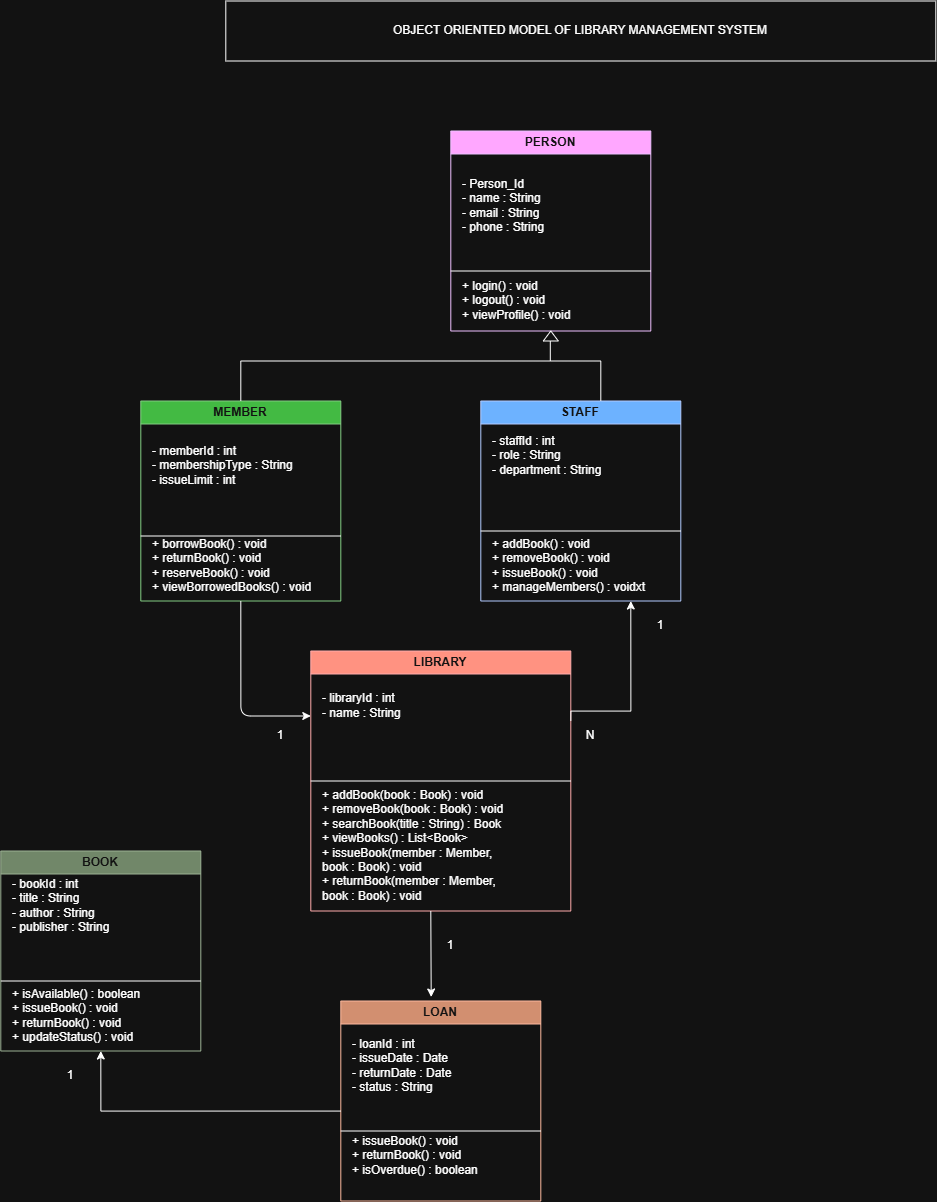

The diagram above was exported from draw.io. Its source (the exported page's mxGraphModel, read from the mxfile embedded in the PNG):
<mxGraphModel dx="2435" dy="1965" grid="1" gridSize="10" guides="1" tooltips="1" connect="1" arrows="1" fold="1" page="1" pageScale="1" pageWidth="850" pageHeight="1100" math="0" shadow="0">
  <root>
    <mxCell id="0" />
    <mxCell id="1" parent="0" />
    <mxCell id="WmotxE41K0dH9TUIAY6U-2" parent="1" style="swimlane;whiteSpace=wrap;html=1;fillColor=#6a00ff;fontColor=#ffffff;strokeColor=#3700CC;" value="PERSON" vertex="1">
      <mxGeometry height="200" width="200" x="380" y="70" as="geometry" />
    </mxCell>
    <mxCell id="WmotxE41K0dH9TUIAY6U-3" parent="WmotxE41K0dH9TUIAY6U-2" style="text;html=1;whiteSpace=wrap;strokeColor=none;fillColor=none;align=left;verticalAlign=middle;rounded=0;" value="- Person_Id&lt;div&gt;&lt;div&gt;- name : String&lt;/div&gt;&lt;div&gt;- email : String&lt;/div&gt;&lt;div&gt;- phone : String&lt;/div&gt;&lt;/div&gt;" vertex="1">
      <mxGeometry height="110" width="150" x="10" y="20" as="geometry" />
    </mxCell>
    <mxCell id="WmotxE41K0dH9TUIAY6U-4" edge="1" parent="WmotxE41K0dH9TUIAY6U-2" style="endArrow=none;html=1;rounded=0;exitX=0;exitY=0.75;exitDx=0;exitDy=0;entryX=1;entryY=0.75;entryDx=0;entryDy=0;" value="">
      <mxGeometry height="50" relative="1" width="50" as="geometry">
        <mxPoint y="140" as="sourcePoint" />
        <mxPoint x="200" y="140" as="targetPoint" />
      </mxGeometry>
    </mxCell>
    <mxCell id="WmotxE41K0dH9TUIAY6U-5" parent="1" style="text;html=1;whiteSpace=wrap;strokeColor=none;fillColor=none;align=left;verticalAlign=middle;rounded=0;" value="&lt;div&gt;+ login() : void&lt;/div&gt;&lt;div style=&quot;&quot;&gt;+ logout() : void&lt;/div&gt;&lt;div style=&quot;&quot;&gt;+ viewProfile() : void&lt;/div&gt;" vertex="1">
      <mxGeometry height="40" width="130" x="390" y="220" as="geometry" />
    </mxCell>
    <mxCell id="WmotxE41K0dH9TUIAY6U-7" parent="1" style="swimlane;whiteSpace=wrap;html=1;fillColor=#008a00;fontColor=#ffffff;strokeColor=#005700;" value="MEMBER" vertex="1">
      <mxGeometry height="200" width="200" x="70" y="340" as="geometry" />
    </mxCell>
    <mxCell id="WmotxE41K0dH9TUIAY6U-8" parent="WmotxE41K0dH9TUIAY6U-7" style="text;html=1;whiteSpace=wrap;strokeColor=none;fillColor=none;align=left;verticalAlign=middle;rounded=0;" value="&lt;div&gt;- memberId : int&lt;/div&gt;&lt;div&gt;- membershipType : String&lt;/div&gt;&lt;div&gt;- issueLimit : int&lt;/div&gt;" vertex="1">
      <mxGeometry height="110" width="150" x="10" y="10" as="geometry" />
    </mxCell>
    <mxCell id="WmotxE41K0dH9TUIAY6U-9" edge="1" parent="WmotxE41K0dH9TUIAY6U-7" style="endArrow=none;html=1;rounded=0;exitX=0;exitY=0.75;exitDx=0;exitDy=0;entryX=1;entryY=0.75;entryDx=0;entryDy=0;" value="">
      <mxGeometry height="50" relative="1" width="50" as="geometry">
        <mxPoint y="135" as="sourcePoint" />
        <mxPoint x="200" y="135" as="targetPoint" />
      </mxGeometry>
    </mxCell>
    <mxCell id="WmotxE41K0dH9TUIAY6U-23" parent="WmotxE41K0dH9TUIAY6U-7" style="text;html=1;whiteSpace=wrap;strokeColor=none;fillColor=none;align=left;verticalAlign=middle;rounded=0;" value="&lt;div&gt;+ borrowBook() : void&lt;/div&gt;&lt;div&gt;+ returnBook() : void&lt;/div&gt;&lt;div&gt;+ reserveBook() : void&lt;/div&gt;&lt;div&gt;+ viewBorrowedBooks() : void&lt;/div&gt;" vertex="1">
      <mxGeometry height="30" width="170" x="10" y="150" as="geometry" />
    </mxCell>
    <mxCell id="WmotxE41K0dH9TUIAY6U-11" parent="1" style="swimlane;whiteSpace=wrap;html=1;fillColor=#0050ef;fontColor=#ffffff;strokeColor=#001DBC;" value="STAFF" vertex="1">
      <mxGeometry height="200" width="200" x="410" y="340" as="geometry" />
    </mxCell>
    <mxCell id="WmotxE41K0dH9TUIAY6U-12" parent="WmotxE41K0dH9TUIAY6U-11" style="text;html=1;whiteSpace=wrap;strokeColor=none;fillColor=none;align=left;verticalAlign=middle;rounded=0;" value="&lt;div&gt;- staffId : int&lt;/div&gt;&lt;div&gt;- role : String&lt;/div&gt;&lt;div&gt;- department : String&lt;/div&gt;" vertex="1">
      <mxGeometry height="110" width="150" x="10" as="geometry" />
    </mxCell>
    <mxCell id="WmotxE41K0dH9TUIAY6U-13" edge="1" parent="WmotxE41K0dH9TUIAY6U-11" style="endArrow=none;html=1;rounded=0;exitX=0;exitY=0.75;exitDx=0;exitDy=0;entryX=1;entryY=0.75;entryDx=0;entryDy=0;" value="">
      <mxGeometry height="50" relative="1" width="50" as="geometry">
        <mxPoint y="130" as="sourcePoint" />
        <mxPoint x="200" y="130" as="targetPoint" />
      </mxGeometry>
    </mxCell>
    <mxCell id="WmotxE41K0dH9TUIAY6U-16" parent="1" style="triangle;whiteSpace=wrap;html=1;shapeInside=1;direction=north;" value="" vertex="1">
      <mxGeometry height="10" width="15" x="472.5" y="270" as="geometry" />
    </mxCell>
    <mxCell id="WmotxE41K0dH9TUIAY6U-17" edge="1" parent="1" style="endArrow=none;html=1;rounded=0;" value="">
      <mxGeometry height="50" relative="1" width="50" as="geometry">
        <mxPoint x="479.5" y="300" as="sourcePoint" />
        <mxPoint x="479.5" y="280" as="targetPoint" />
      </mxGeometry>
    </mxCell>
    <mxCell id="WmotxE41K0dH9TUIAY6U-18" edge="1" parent="1" style="endArrow=none;html=1;rounded=0;" value="">
      <mxGeometry height="50" relative="1" width="50" as="geometry">
        <mxPoint x="170" y="300" as="sourcePoint" />
        <mxPoint x="530" y="300" as="targetPoint" />
      </mxGeometry>
    </mxCell>
    <mxCell id="WmotxE41K0dH9TUIAY6U-20" edge="1" parent="1" source="WmotxE41K0dH9TUIAY6U-7" style="endArrow=none;html=1;rounded=0;" value="">
      <mxGeometry height="50" relative="1" width="50" as="geometry">
        <mxPoint x="470" y="360" as="sourcePoint" />
        <mxPoint x="170" y="300" as="targetPoint" />
      </mxGeometry>
    </mxCell>
    <mxCell id="WmotxE41K0dH9TUIAY6U-21" edge="1" parent="1" style="endArrow=none;html=1;rounded=0;" value="">
      <mxGeometry height="50" relative="1" width="50" as="geometry">
        <mxPoint x="530" y="340" as="sourcePoint" />
        <mxPoint x="530" y="300" as="targetPoint" />
      </mxGeometry>
    </mxCell>
    <mxCell id="WmotxE41K0dH9TUIAY6U-22" parent="1" style="text;html=1;whiteSpace=wrap;strokeColor=none;fillColor=none;align=left;verticalAlign=middle;rounded=0;" value="&lt;span style=&quot;background-color: transparent;&quot;&gt;+ addBook() : void&lt;/span&gt;&lt;div&gt;+ removeBook() : void&lt;/div&gt;&lt;div&gt;+ issueBook() : void&lt;/div&gt;&lt;span style=&quot;background-color: transparent;&quot;&gt;+ manageMembers() : void&lt;/span&gt;xt" vertex="1">
      <mxGeometry height="30" width="170" x="420" y="490" as="geometry" />
    </mxCell>
    <mxCell id="WmotxE41K0dH9TUIAY6U-24" parent="1" style="swimlane;whiteSpace=wrap;html=1;fillColor=#e51400;fontColor=#ffffff;strokeColor=#B20000;" value="LIBRARY" vertex="1">
      <mxGeometry height="260" width="260" x="240" y="590" as="geometry" />
    </mxCell>
    <mxCell id="WmotxE41K0dH9TUIAY6U-25" parent="WmotxE41K0dH9TUIAY6U-24" style="text;html=1;whiteSpace=wrap;strokeColor=none;fillColor=none;align=left;verticalAlign=middle;rounded=0;" value="&lt;div&gt;- libraryId : int&lt;/div&gt;&lt;div&gt;- name : String&lt;/div&gt;" vertex="1">
      <mxGeometry height="110" width="150" x="10" as="geometry" />
    </mxCell>
    <mxCell id="WmotxE41K0dH9TUIAY6U-26" edge="1" parent="WmotxE41K0dH9TUIAY6U-24" style="endArrow=none;html=1;rounded=0;exitX=0;exitY=0.75;exitDx=0;exitDy=0;entryX=1;entryY=0.5;entryDx=0;entryDy=0;" target="WmotxE41K0dH9TUIAY6U-24" value="">
      <mxGeometry height="50" relative="1" width="50" as="geometry">
        <mxPoint y="130" as="sourcePoint" />
        <mxPoint x="200" y="130" as="targetPoint" />
      </mxGeometry>
    </mxCell>
    <mxCell id="WmotxE41K0dH9TUIAY6U-34" parent="WmotxE41K0dH9TUIAY6U-24" style="text;html=1;whiteSpace=wrap;strokeColor=none;fillColor=none;align=left;verticalAlign=middle;rounded=0;" value="&lt;div&gt;+ addBook(book : Book) : void&lt;/div&gt;&lt;div&gt;+ removeBook(book : Book) : void&lt;/div&gt;&lt;div&gt;+ searchBook(title : String) : Book&lt;/div&gt;&lt;div&gt;+ viewBooks() : List&amp;lt;Book&amp;gt;&lt;/div&gt;&lt;div&gt;+ issueBook(member : Member, book : Book) : void&lt;/div&gt;&lt;div&gt;+ returnBook(member : Member, book : Book) : void&lt;/div&gt;" vertex="1">
      <mxGeometry height="50" width="200" x="10" y="170" as="geometry" />
    </mxCell>
    <mxCell id="WmotxE41K0dH9TUIAY6U-27" parent="1" style="swimlane;whiteSpace=wrap;html=1;fillColor=#a0522d;fontColor=#ffffff;strokeColor=#6D1F00;" value="LOAN" vertex="1">
      <mxGeometry height="200" width="200" x="270" y="940" as="geometry" />
    </mxCell>
    <mxCell id="WmotxE41K0dH9TUIAY6U-28" parent="WmotxE41K0dH9TUIAY6U-27" style="text;html=1;whiteSpace=wrap;strokeColor=none;fillColor=none;align=left;verticalAlign=middle;rounded=0;" value="&lt;div&gt;- loanId : int&lt;/div&gt;&lt;div&gt;- issueDate : Date&lt;/div&gt;&lt;div&gt;- returnDate : Date&lt;/div&gt;&lt;div&gt;- status : String&lt;/div&gt;" vertex="1">
      <mxGeometry height="110" width="150" x="10" y="10" as="geometry" />
    </mxCell>
    <mxCell id="WmotxE41K0dH9TUIAY6U-29" edge="1" parent="WmotxE41K0dH9TUIAY6U-27" style="endArrow=none;html=1;rounded=0;exitX=0;exitY=0.75;exitDx=0;exitDy=0;entryX=1;entryY=0.75;entryDx=0;entryDy=0;" value="">
      <mxGeometry height="50" relative="1" width="50" as="geometry">
        <mxPoint y="130" as="sourcePoint" />
        <mxPoint x="200" y="130" as="targetPoint" />
      </mxGeometry>
    </mxCell>
    <mxCell id="WmotxE41K0dH9TUIAY6U-33" parent="WmotxE41K0dH9TUIAY6U-27" style="text;html=1;whiteSpace=wrap;strokeColor=none;fillColor=none;align=left;verticalAlign=middle;rounded=0;" value="&lt;div&gt;+ issueBook() : void&lt;/div&gt;&lt;div&gt;+ returnBook() : void&lt;/div&gt;&lt;div&gt;+ isOverdue() : boolean&lt;/div&gt;" vertex="1">
      <mxGeometry height="30" width="180" x="10" y="140" as="geometry" />
    </mxCell>
    <mxCell id="WmotxE41K0dH9TUIAY6U-30" parent="1" style="swimlane;whiteSpace=wrap;html=1;fillColor=#6d8764;fontColor=#ffffff;strokeColor=#3A5431;" value="BOOK" vertex="1">
      <mxGeometry height="200" width="200" x="-70" y="790" as="geometry" />
    </mxCell>
    <mxCell id="WmotxE41K0dH9TUIAY6U-31" parent="WmotxE41K0dH9TUIAY6U-30" style="text;html=1;whiteSpace=wrap;strokeColor=none;fillColor=none;align=left;verticalAlign=middle;rounded=0;" value="&lt;div&gt;- bookId : int&lt;/div&gt;&lt;div&gt;- title : String&lt;/div&gt;&lt;div&gt;- author : String&lt;/div&gt;&lt;div&gt;- publisher : String&lt;/div&gt;" vertex="1">
      <mxGeometry height="110" width="150" x="10" as="geometry" />
    </mxCell>
    <mxCell id="WmotxE41K0dH9TUIAY6U-32" edge="1" parent="WmotxE41K0dH9TUIAY6U-30" style="endArrow=none;html=1;rounded=0;exitX=0;exitY=0.75;exitDx=0;exitDy=0;entryX=1;entryY=0.75;entryDx=0;entryDy=0;" value="">
      <mxGeometry height="50" relative="1" width="50" as="geometry">
        <mxPoint y="130" as="sourcePoint" />
        <mxPoint x="200" y="130" as="targetPoint" />
      </mxGeometry>
    </mxCell>
    <mxCell id="WmotxE41K0dH9TUIAY6U-35" parent="WmotxE41K0dH9TUIAY6U-30" style="text;html=1;whiteSpace=wrap;strokeColor=none;fillColor=none;align=left;verticalAlign=middle;rounded=0;" value="&lt;div&gt;+ isAvailable() : boolean&lt;/div&gt;&lt;div&gt;+ issueBook() : void&lt;/div&gt;&lt;div&gt;+ returnBook() : void&lt;/div&gt;&lt;div&gt;+ updateStatus() : void&lt;/div&gt;" vertex="1">
      <mxGeometry height="50" width="170" x="10" y="140" as="geometry" />
    </mxCell>
    <mxCell id="WmotxE41K0dH9TUIAY6U-41" edge="1" parent="1" source="WmotxE41K0dH9TUIAY6U-7" style="endArrow=classic;html=1;rounded=1;exitX=0.5;exitY=1;exitDx=0;exitDy=0;edgeStyle=orthogonalEdgeStyle;entryX=0;entryY=0.25;entryDx=0;entryDy=0;" target="WmotxE41K0dH9TUIAY6U-24" value="">
      <mxGeometry height="50" relative="1" width="50" as="geometry">
        <Array as="points">
          <mxPoint x="170.07" y="655" />
        </Array>
        <mxPoint x="510" y="720" as="sourcePoint" />
        <mxPoint x="170" y="690" as="targetPoint" />
      </mxGeometry>
    </mxCell>
    <mxCell id="WmotxE41K0dH9TUIAY6U-42" edge="1" parent="1" style="endArrow=classic;html=1;rounded=0;entryX=0.452;entryY=-0.02;entryDx=0;entryDy=0;entryPerimeter=0;" target="WmotxE41K0dH9TUIAY6U-27" value="">
      <mxGeometry height="50" relative="1" width="50" as="geometry">
        <mxPoint x="360" y="850" as="sourcePoint" />
        <mxPoint x="360" y="910" as="targetPoint" />
      </mxGeometry>
    </mxCell>
    <mxCell id="WmotxE41K0dH9TUIAY6U-43" edge="1" parent="1" style="endArrow=classic;html=1;rounded=0;edgeStyle=orthogonalEdgeStyle;" value="">
      <mxGeometry height="50" relative="1" width="50" as="geometry">
        <mxPoint x="270" y="1050.07" as="sourcePoint" />
        <mxPoint x="30" y="990" as="targetPoint" />
      </mxGeometry>
    </mxCell>
    <mxCell id="WmotxE41K0dH9TUIAY6U-46" parent="1" style="whiteSpace=wrap;html=1;" value="OBJECT ORIENTED MODEL OF LIBRARY MANAGEMENT SYSTEM" vertex="1">
      <mxGeometry height="60" width="710" x="155" y="-60" as="geometry" />
    </mxCell>
    <mxCell id="WmotxE41K0dH9TUIAY6U-48" parent="1" style="text;html=1;whiteSpace=wrap;strokeColor=none;fillColor=none;align=center;verticalAlign=middle;rounded=0;" value="1" vertex="1">
      <mxGeometry height="30" width="60" x="180" y="660" as="geometry" />
    </mxCell>
    <mxCell id="WmotxE41K0dH9TUIAY6U-49" parent="1" style="text;html=1;whiteSpace=wrap;strokeColor=none;fillColor=none;align=center;verticalAlign=middle;rounded=0;" value="1" vertex="1">
      <mxGeometry height="30" width="60" x="350" y="870" as="geometry" />
    </mxCell>
    <mxCell id="WmotxE41K0dH9TUIAY6U-50" edge="1" parent="1" style="endArrow=classic;html=1;rounded=0;edgeStyle=orthogonalEdgeStyle;entryX=0.75;entryY=1;entryDx=0;entryDy=0;" target="WmotxE41K0dH9TUIAY6U-11" value="">
      <mxGeometry height="50" relative="1" width="50" as="geometry">
        <Array as="points">
          <mxPoint x="500.08" y="650.08" />
          <mxPoint x="560.08" y="650.08" />
        </Array>
        <mxPoint x="500" y="660" as="sourcePoint" />
        <mxPoint x="570" y="660" as="targetPoint" />
      </mxGeometry>
    </mxCell>
    <mxCell id="WmotxE41K0dH9TUIAY6U-51" parent="1" style="text;html=1;whiteSpace=wrap;strokeColor=none;fillColor=none;align=center;verticalAlign=middle;rounded=0;" value="1" vertex="1">
      <mxGeometry height="30" width="60" x="560" y="550" as="geometry" />
    </mxCell>
    <mxCell id="WmotxE41K0dH9TUIAY6U-54" parent="1" style="text;html=1;whiteSpace=wrap;strokeColor=none;fillColor=none;align=center;verticalAlign=middle;rounded=0;" value="1" vertex="1">
      <mxGeometry height="30" width="60" x="-30" y="1000" as="geometry" />
    </mxCell>
    <mxCell id="WmotxE41K0dH9TUIAY6U-55" parent="1" style="text;html=1;whiteSpace=wrap;strokeColor=none;fillColor=none;align=center;verticalAlign=middle;rounded=0;" value="N" vertex="1">
      <mxGeometry height="30" width="60" x="490" y="660" as="geometry" />
    </mxCell>
  </root>
</mxGraphModel>